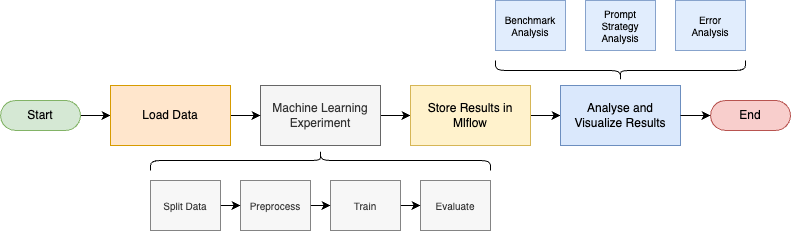

The diagram above was exported from draw.io. Its source (the exported page's mxGraphModel, read from the mxfile embedded in the PNG):
<mxGraphModel dx="557" dy="325" grid="1" gridSize="10" guides="1" tooltips="1" connect="1" arrows="1" fold="1" page="1" pageScale="1" pageWidth="827" pageHeight="1169" math="0" shadow="0">
  <root>
    <mxCell id="0" />
    <mxCell id="1" parent="0" />
    <mxCell id="306jFlq6k8XDHkL8Mt-z-3" value="" style="edgeStyle=orthogonalEdgeStyle;rounded=0;orthogonalLoop=1;jettySize=auto;html=1;entryX=0;entryY=0.5;entryDx=0;entryDy=0;" parent="1" source="306jFlq6k8XDHkL8Mt-z-1" target="2" edge="1">
      <mxGeometry relative="1" as="geometry" />
    </mxCell>
    <mxCell id="306jFlq6k8XDHkL8Mt-z-1" value="Start" style="html=1;dashed=0;whiteSpace=wrap;shape=mxgraph.dfd.start;fillColor=#d5e8d4;strokeColor=#82b366;" parent="1" vertex="1">
      <mxGeometry x="220" y="370" width="80" height="30" as="geometry" />
    </mxCell>
    <mxCell id="306jFlq6k8XDHkL8Mt-z-5" value="" style="edgeStyle=orthogonalEdgeStyle;rounded=0;orthogonalLoop=1;jettySize=auto;html=1;" parent="1" source="306jFlq6k8XDHkL8Mt-z-2" target="306jFlq6k8XDHkL8Mt-z-4" edge="1">
      <mxGeometry relative="1" as="geometry" />
    </mxCell>
    <mxCell id="306jFlq6k8XDHkL8Mt-z-2" value="Machine Learning Experiment" style="whiteSpace=wrap;html=1;dashed=0;fillColor=#f5f5f5;fontColor=#333333;strokeColor=#666666;" parent="1" vertex="1">
      <mxGeometry x="480" y="355" width="120" height="60" as="geometry" />
    </mxCell>
    <mxCell id="306jFlq6k8XDHkL8Mt-z-7" value="" style="edgeStyle=orthogonalEdgeStyle;rounded=0;orthogonalLoop=1;jettySize=auto;html=1;" parent="1" source="306jFlq6k8XDHkL8Mt-z-4" target="306jFlq6k8XDHkL8Mt-z-6" edge="1">
      <mxGeometry relative="1" as="geometry" />
    </mxCell>
    <mxCell id="306jFlq6k8XDHkL8Mt-z-4" value="Store Results in Mlflow" style="whiteSpace=wrap;html=1;dashed=0;fillColor=#fff2cc;strokeColor=#d6b656;" parent="1" vertex="1">
      <mxGeometry x="630" y="355" width="120" height="60" as="geometry" />
    </mxCell>
    <mxCell id="306jFlq6k8XDHkL8Mt-z-6" value="Analyse and&lt;div&gt;&lt;span style=&quot;background-color: transparent; color: light-dark(rgb(0, 0, 0), rgb(255, 255, 255));&quot;&gt;Visualize Results&lt;/span&gt;&lt;/div&gt;" style="whiteSpace=wrap;html=1;dashed=0;fillColor=#dae8fc;strokeColor=#6c8ebf;" parent="1" vertex="1">
      <mxGeometry x="780" y="355" width="120" height="60" as="geometry" />
    </mxCell>
    <mxCell id="306jFlq6k8XDHkL8Mt-z-8" value="End" style="html=1;dashed=0;whiteSpace=wrap;shape=mxgraph.dfd.start;fillColor=#f8cecc;strokeColor=#b85450;" parent="1" vertex="1">
      <mxGeometry x="930" y="370" width="80" height="30" as="geometry" />
    </mxCell>
    <mxCell id="306jFlq6k8XDHkL8Mt-z-9" style="edgeStyle=orthogonalEdgeStyle;rounded=0;orthogonalLoop=1;jettySize=auto;html=1;exitX=1;exitY=0.5;exitDx=0;exitDy=0;entryX=0;entryY=0.5;entryDx=0;entryDy=0;entryPerimeter=0;" parent="1" source="306jFlq6k8XDHkL8Mt-z-6" target="306jFlq6k8XDHkL8Mt-z-8" edge="1">
      <mxGeometry relative="1" as="geometry" />
    </mxCell>
    <mxCell id="306jFlq6k8XDHkL8Mt-z-10" value="" style="shape=curlyBracket;whiteSpace=wrap;html=1;rounded=1;labelPosition=left;verticalLabelPosition=middle;align=right;verticalAlign=middle;rotation=90;" parent="1" vertex="1">
      <mxGeometry x="530" y="260" width="20" height="340" as="geometry" />
    </mxCell>
    <mxCell id="306jFlq6k8XDHkL8Mt-z-17" value="" style="edgeStyle=orthogonalEdgeStyle;rounded=0;orthogonalLoop=1;jettySize=auto;html=1;fontSize=10;" parent="1" source="306jFlq6k8XDHkL8Mt-z-14" target="306jFlq6k8XDHkL8Mt-z-16" edge="1">
      <mxGeometry relative="1" as="geometry" />
    </mxCell>
    <mxCell id="306jFlq6k8XDHkL8Mt-z-14" value="Split Data" style="rounded=0;whiteSpace=wrap;html=1;fontSize=10;fillColor=#f5f5f5;fontColor=#333333;strokeColor=#666666;opacity=80;" parent="1" vertex="1">
      <mxGeometry x="370" y="450" width="70" height="50" as="geometry" />
    </mxCell>
    <mxCell id="306jFlq6k8XDHkL8Mt-z-19" value="" style="edgeStyle=orthogonalEdgeStyle;rounded=0;orthogonalLoop=1;jettySize=auto;html=1;fontSize=10;" parent="1" source="306jFlq6k8XDHkL8Mt-z-16" target="306jFlq6k8XDHkL8Mt-z-18" edge="1">
      <mxGeometry relative="1" as="geometry" />
    </mxCell>
    <mxCell id="306jFlq6k8XDHkL8Mt-z-16" value="Preprocess" style="rounded=0;whiteSpace=wrap;html=1;fontSize=10;fillColor=#f5f5f5;fontColor=#333333;strokeColor=#666666;opacity=80;" parent="1" vertex="1">
      <mxGeometry x="460" y="450" width="70" height="50" as="geometry" />
    </mxCell>
    <mxCell id="306jFlq6k8XDHkL8Mt-z-21" value="" style="edgeStyle=orthogonalEdgeStyle;rounded=0;orthogonalLoop=1;jettySize=auto;html=1;fontSize=10;" parent="1" source="306jFlq6k8XDHkL8Mt-z-18" target="306jFlq6k8XDHkL8Mt-z-20" edge="1">
      <mxGeometry relative="1" as="geometry" />
    </mxCell>
    <mxCell id="306jFlq6k8XDHkL8Mt-z-18" value="Train" style="rounded=0;whiteSpace=wrap;html=1;fontSize=10;fillColor=#f5f5f5;fontColor=#333333;strokeColor=#666666;opacity=80;" parent="1" vertex="1">
      <mxGeometry x="550" y="450" width="70" height="50" as="geometry" />
    </mxCell>
    <mxCell id="306jFlq6k8XDHkL8Mt-z-20" value="Evaluate" style="rounded=0;whiteSpace=wrap;html=1;fontSize=10;fillColor=#f5f5f5;fontColor=#333333;strokeColor=#666666;opacity=80;" parent="1" vertex="1">
      <mxGeometry x="640" y="450" width="70" height="50" as="geometry" />
    </mxCell>
    <mxCell id="306jFlq6k8XDHkL8Mt-z-22" value="Error&lt;br&gt;Analysis" style="rounded=0;whiteSpace=wrap;html=1;fontSize=10;fillColor=#dae8fc;strokeColor=#6c8ebf;opacity=80;" parent="1" vertex="1">
      <mxGeometry x="895" y="270" width="70" height="50" as="geometry" />
    </mxCell>
    <mxCell id="306jFlq6k8XDHkL8Mt-z-24" value="Benchmark&lt;div&gt;Analysis&lt;/div&gt;" style="rounded=0;whiteSpace=wrap;html=1;fontSize=10;fillColor=#dae8fc;strokeColor=#6c8ebf;opacity=80;" parent="1" vertex="1">
      <mxGeometry x="715" y="270" width="70" height="50" as="geometry" />
    </mxCell>
    <mxCell id="306jFlq6k8XDHkL8Mt-z-25" value="" style="shape=curlyBracket;whiteSpace=wrap;html=1;rounded=1;labelPosition=left;verticalLabelPosition=middle;align=right;verticalAlign=middle;rotation=-90;" parent="1" vertex="1">
      <mxGeometry x="830" y="215" width="20" height="250" as="geometry" />
    </mxCell>
    <mxCell id="306jFlq6k8XDHkL8Mt-z-26" value="Prompt Strategy Analysis" style="rounded=0;whiteSpace=wrap;html=1;fontSize=10;fillColor=#dae8fc;strokeColor=#6c8ebf;opacity=80;" parent="1" vertex="1">
      <mxGeometry x="805" y="270" width="70" height="50" as="geometry" />
    </mxCell>
    <mxCell id="3" style="edgeStyle=none;html=1;exitX=1;exitY=0.5;exitDx=0;exitDy=0;entryX=0;entryY=0.5;entryDx=0;entryDy=0;" edge="1" parent="1" source="2" target="306jFlq6k8XDHkL8Mt-z-2">
      <mxGeometry relative="1" as="geometry" />
    </mxCell>
    <mxCell id="2" value="Load Data" style="whiteSpace=wrap;html=1;dashed=0;fillColor=#ffe6cc;strokeColor=#d79b00;" vertex="1" parent="1">
      <mxGeometry x="330" y="355" width="120" height="60" as="geometry" />
    </mxCell>
  </root>
</mxGraphModel>